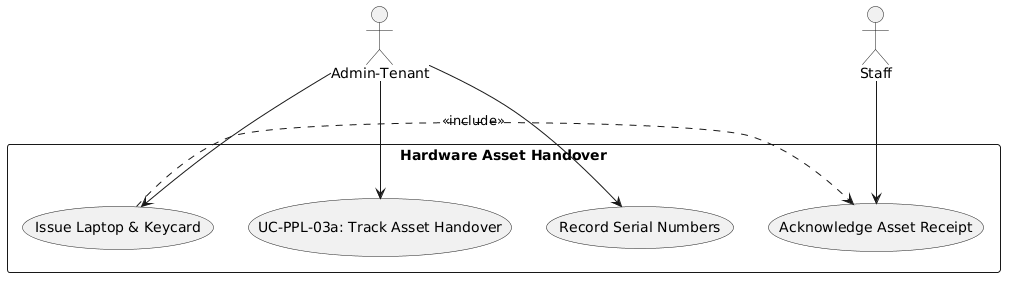

The diagram above was rendered by PlantUML. Its source (embedded in the PNG):
@startuml
skinparam actorStyle stickman
actor "Admin-Tenant" as Admin
actor "Staff" as Employee

rectangle "Hardware Asset Handover" {
  usecase "UC-PPL-03a: Track Asset Handover" as UC
  usecase "Issue Laptop & Keycard" as UC_Issue
  usecase "Record Serial Numbers" as UC_Serial
  usecase "Acknowledge Asset Receipt" as UC_Ack
}

Admin --> UC
Admin --> UC_Issue
Admin --> UC_Serial
Employee --> UC_Ack
UC_Issue .> UC_Ack : <<include>>
@enduml